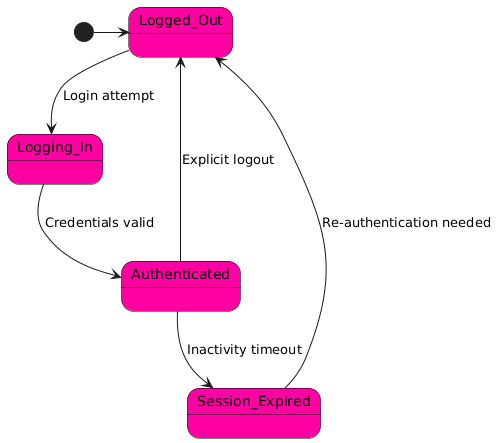

The diagram above was rendered by PlantUML. Its source (embedded in the PNG):
@startuml
skinparam BackgroundColor #FFFFFF
skinparam StateFontColor Black
skinparam StateBackgroundColor #FF00A2
skinparam StateBorderColor Black

[*] -> Logged_Out
Logged_Out --> Logging_In : Login attempt
Logging_In --> Authenticated : Credentials valid
Authenticated --> Session_Expired : Inactivity timeout
Session_Expired --> Logged_Out : Re-authentication needed
Authenticated --> Logged_Out : Explicit logout
@enduml